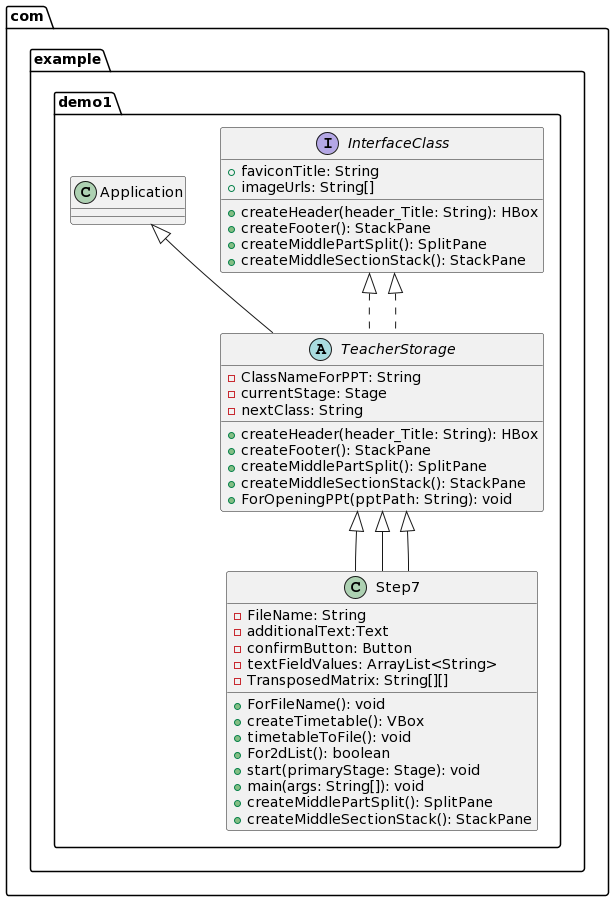

The diagram above was rendered by PlantUML. Its source (embedded in the PNG):
@startuml
package com.example.demo1 {
    interface InterfaceClass {
        + createHeader(header_Title: String): HBox
        + createFooter(): StackPane
        + createMiddlePartSplit(): SplitPane
        + createMiddleSectionStack(): StackPane
        +faviconTitle: String
        +imageUrls: String[]
    }

   abstract  class TeacherStorage extends Application implements InterfaceClass {
        - ClassNameForPPT: String
        - currentStage: Stage
        - nextClass: String
        + createHeader(header_Title: String): HBox
        + createFooter(): StackPane
        + createMiddlePartSplit(): SplitPane
        + createMiddleSectionStack(): StackPane
        + ForOpeningPPt(pptPath: String): void
    }

class Step7 extends TeacherStorage {
    -FileName: String
    -additionalText:Text
    -confirmButton: Button
    -textFieldValues: ArrayList<String>
    -TransposedMatrix: String[][]
  +ForFileName(): void
  +createTimetable(): VBox
  +timetableToFile(): void
  +For2dList(): boolean
  + start(primaryStage: Stage): void
  + main(args: String[]): void
  + createMiddlePartSplit(): SplitPane
  + createMiddleSectionStack(): StackPane
}

Step7 --|> TeacherStorage



}
InterfaceClass <|.. TeacherStorage
Step7 --|> TeacherStorage
@enduml